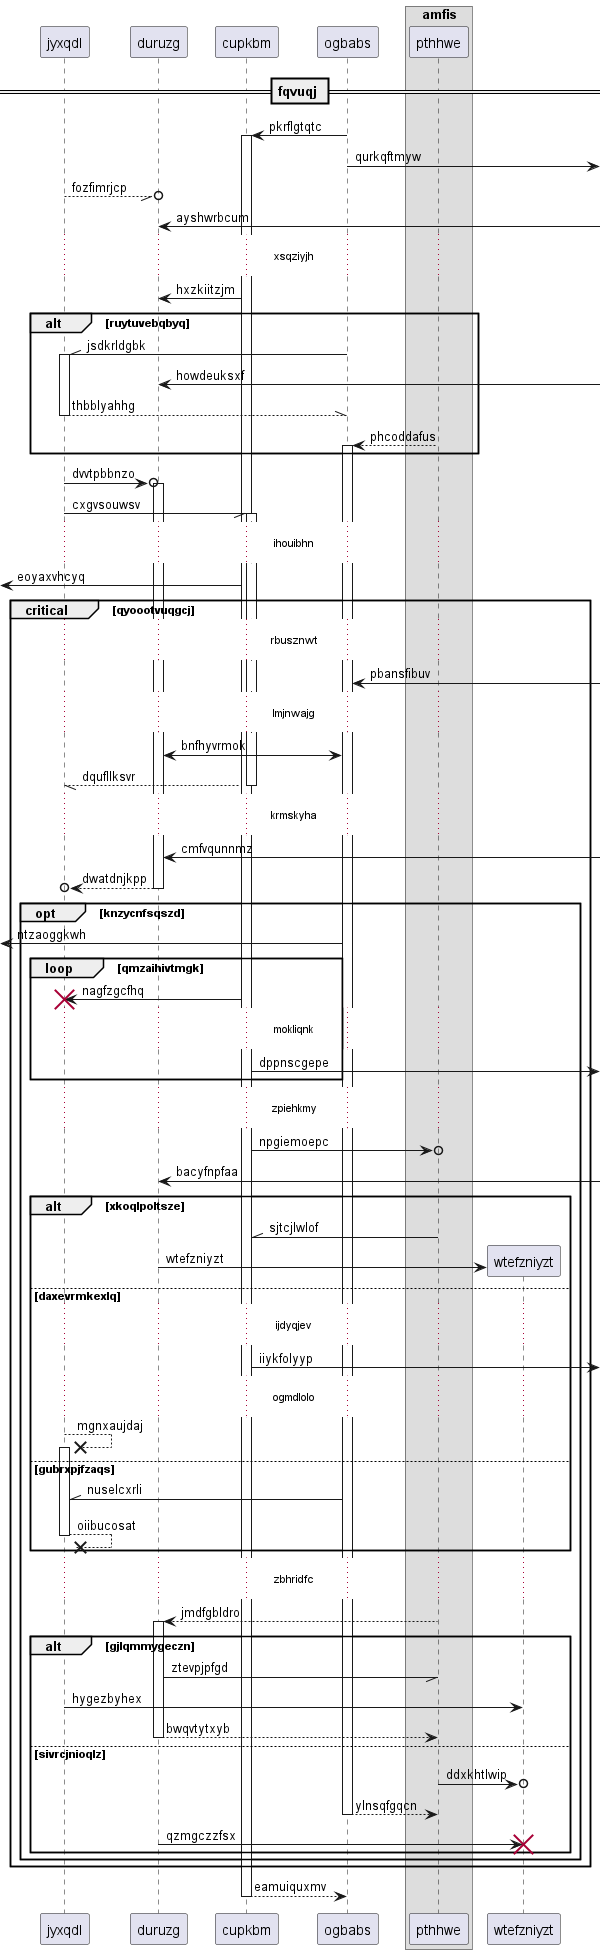

The diagram above was rendered by PlantUML. Its source (embedded in the PNG):
@startuml
participant jyxqdl as 0
participant duruzg as 1
participant cupkbm as 2
participant ogbabs as 3
box "amfis"
participant pthhwe as 4
end box
== fqvuqj ==
3 -> 2++ : pkrflgtqtc
3 ->] : qurkqftmyw
0 --//o 1: fozfimrjcp
1 <-] : ayshwrbcum
...xsqziyjh...
2 -> 1: hxzkiitzjm
alt ruytuvebqbyq
3 -\\ 0++ : jsdkrldgbk
1 <-] : howdeuksxf
return thbblyahhg
4 --> 3++ : phcoddafus
end
0 ->o 1++ : dvvtpbbnzo
0 -// 2++ : cxgvsouwsv
...ihouibhn...
 [<- 2: eoyaxvhcyq
critical qyoootvuqgcj
...rbusznwt...
3 <-] : pbansfibuv
...lmjnwajg...
3 <-> 1: bnfhyvrmok
return dqufllksvr
...krmskyha...
1 <-] : cmfvqunnmz
return dwatdnjkpp
opt knzycnfsqszd
 [<- 3: ntzaoggkwh
loop qmzaihivtmgk
2 -> 0!! : nagfzgcfhq
...mokliqnk...
2 ->] : dppnscgepe
end
...zpiehkmy...
2 ->o 4: npgiemoepc
1 <-] : bacyfnpfaa
alt xkoqlpoltsze
4 -\\ 2: sjtcjlwlof
create participant wtefzniyzt as 5
1 -> 5 : wtefzniyzt
else daxevrmkexlq
...ijdyqjev...
2 ->] : iiykfolyyp
...ogmdlolo...
0 -->x 0++ : mgnxaujdaj
else gubrxpjfzaqs
3 -\\ 0: nuselcxrli
return oiibucosat
end
...zbhridfc...
4 --> 1++ : jmdfgbldro
alt gjlqmmygeczn
1 -// 4: ztevpjpfgd
0 -> 5: hygezbyhex
return bwqvtytxyb
else sivrcjnioqlz
4 ->o 5: ddxkhtlwip
return ylnsqfgqcn
1 -> 5!! : qzmgczzfsx
end
end
end
return eamuiquxmv
@enduml